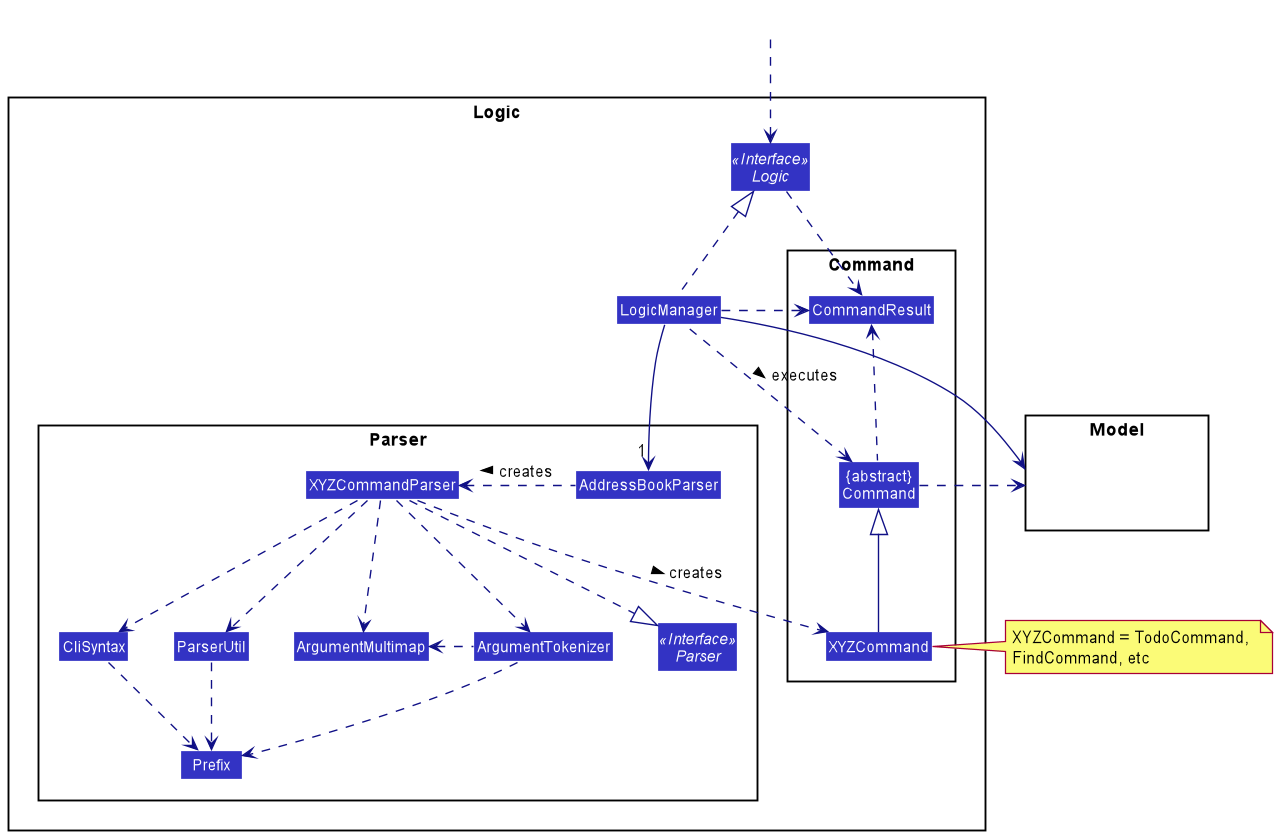

The diagram above was rendered by PlantUML. Its source (embedded in the PNG):
@startuml
!include style.puml
skinparam arrowThickness 1.1
skinparam arrowColor LOGIC_COLOR_T4
skinparam classBackgroundColor LOGIC_COLOR

package Logic {

package Parser {
Interface Parser <<Interface>>
Class AddressBookParser
Class XYZCommandParser
Class CliSyntax
Class ParserUtil
Class ArgumentMultimap
Class ArgumentTokenizer
Class Prefix
}

package Command {
Class XYZCommand
Class CommandResult
Class "{abstract}\nCommand" as Command
}

Interface Logic <<Interface>>
Class LogicManager
}

package Model{
Class HiddenModel #FFFFFF
}

Class HiddenOutside #FFFFFF
HiddenOutside ..> Logic

LogicManager .up.|> Logic
LogicManager -->"1" AddressBookParser
AddressBookParser .left.> XYZCommandParser: creates >

XYZCommandParser ..> XYZCommand : creates >
XYZCommandParser ..|> Parser
XYZCommandParser ..> ArgumentMultimap
XYZCommandParser ..> ArgumentTokenizer
ArgumentTokenizer .left.> ArgumentMultimap
XYZCommandParser ..> CliSyntax
CliSyntax ..> Prefix
XYZCommandParser ..> ParserUtil
ParserUtil .down.> Prefix
ArgumentTokenizer .down.> Prefix
XYZCommand -up-|> Command
LogicManager .left.> Command : executes >

LogicManager --> Model
Command .right.> Model
note right of XYZCommand: XYZCommand = TodoCommand, \nFindCommand, etc

Logic ..> CommandResult
LogicManager .down.> CommandResult
Command .up.> CommandResult
CommandResult -[hidden]-> Parser
@enduml